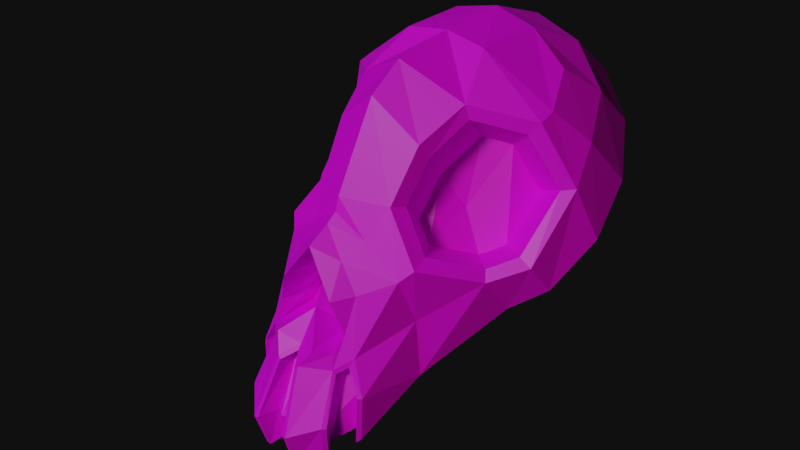 # Source: skull_reaction.blend  (saved by Blender 2.92.15; exported with 4.5.12 LTS)
import bpy
from mathutils import Matrix  # noqa: F401  (used for matrix-valued properties, if any)

bpy.ops.wm.read_factory_settings(use_empty=True)
scene = bpy.context.scene
scene.name = 'Scene'

# ---- collections
col_scene = bpy.data.collections.new('Scene'); scene.collection.children.link(col_scene)
col_skull = bpy.data.collections.new('Skull'); scene.collection.children.link(col_skull)

# ---- images (referenced by path relative to the original .blend; pixels are not part of the script)
import os
ASSET_DIR = os.environ.get("B2B_ASSET_DIR", "")  # directory of the original .blend (textures are referenced by path, not embedded)
HERE = os.path.dirname(os.path.abspath(__file__))  # packed textures are extracted next to this script under _unpacked/

def load_image(name, relpath, width, height, colorspace="sRGB"):
    """Load a texture the original file referenced (path relative to the .blend, or extracted next to this script)."""
    p = next((c for c in (os.path.join(HERE, relpath), os.path.join(ASSET_DIR, relpath)) if relpath and os.path.exists(c)), "")
    if p:
        img = bpy.data.images.load(p, check_existing=True)
        img.name = name
    else:  # same state as the original file: an image datablock whose file is absent (Cycles renders it pink)
        img = bpy.data.images.new(name, width, height)
        img.source = "FILE"
        img.filepath = "//" + (relpath or name)
    img.colorspace_settings.name = colorspace
    return img
img_texturegradient_png = load_image('texturegradient.png', 'texturegradient.png', 1024, 1024, 'sRGB')

# ---- materials (node trees are filled in below, after node groups)
mat_esquimo_mat = bpy.data.materials.new('Esquimo_Mat')
mat_esquimo_mat.use_transparent_shadow = False

# ---- material node trees
mat_esquimo_mat.use_nodes = True; mat_esquimo_mat.node_tree.nodes.clear()
_N = mat_esquimo_mat.node_tree.nodes; _L = mat_esquimo_mat.node_tree.links
n0 = _N.new('ShaderNodeOutputMaterial'); n0.name = 'Material Output'; n0.location = (300, 300)
n1 = _N.new('ShaderNodeBsdfPrincipled'); n1.name = 'Principled BSDF'; n1.location = (10, 300)
n1.distribution = 'GGX'
n1.subsurface_method = 'BURLEY'
n1.inputs[3].default_value = 1.45
n1.inputs[27].default_value = (0.0, 0.0, 0.0, 1.0)
n1.inputs[28].default_value = 1.0
n2 = _N.new('ShaderNodeMapping'); n2.name = 'Mapping'; n2.location = (-569, 166)
n2.width = 240
n3 = _N.new('ShaderNodeTexCoord'); n3.name = 'Texture Coordinate'; n3.location = (-769, 149)
n4 = _N.new('ShaderNodeTexImage'); n4.name = 'Image Texture'; n4.location = (-269, 137)
n4.image = img_texturegradient_png
_L.new(n1.outputs[0], n0.inputs[0])
_L.new(n4.outputs[0], n1.inputs[0])
_L.new(n2.outputs[0], n4.inputs[0])
_L.new(n3.outputs[2], n2.inputs[0])
n0.is_active_output = True

# ---- world
world_world = bpy.data.worlds.new('World'); scene.world = world_world
world_world.use_nodes = True; world_world.node_tree.nodes.clear()
_N = world_world.node_tree.nodes; _L = world_world.node_tree.links
n0 = _N.new('ShaderNodeOutputWorld'); n0.name = 'World Output'; n0.location = (300, 300)
n1 = _N.new('ShaderNodeBackground'); n1.name = 'Background'; n1.location = (10, 300)
n1.inputs[0].default_value = (0.05088, 0.05088, 0.05088, 1.0)
n1.inputs[1].default_value = 0.1
_L.new(n1.outputs[0], n0.inputs[0])
n0.is_active_output = True
world_world.color = (0.05088, 0.05088, 0.05088)
world_world.use_sun_shadow = False
world_world.sun_shadow_jitter_overblur = 0.0

# ---- cameras
cam_camera = bpy.data.cameras.new('Camera')
cam_camera.clip_end = 100.0
cam_camera.ortho_scale = 7.314

# ---- lights
light_light_001 = bpy.data.lights.new('Light.001', 'SUN')
light_light_001.color = (0.2778, 0.1826, 1.0)
light_light_001.transmission_factor = 0.0
light_light_001.angle = 0.1993
light_light_001.energy = 0.55
light_light_001.shadow_soft_size = 0.1
light_light_001.shadow_cascade_max_distance = 1000.0
light_light = bpy.data.lights.new('Light', 'SUN')
light_light.color = (0.9031, 1.0, 0.665)
light_light.transmission_factor = 0.0
light_light.angle = 0.1993
light_light.energy = 1.69
light_light.shadow_soft_size = 0.1
light_light.shadow_cascade_max_distance = 1000.0

# ---- meshes
me_plane = bpy.data.meshes.new('Plane')
me_plane.from_pydata([], [], [])
_uv = me_plane.uv_layers.new(name='UVMap')
_uv.uv.foreach_set('vector', [])
me_plane.use_remesh_fix_poles = True
me_plane.use_remesh_preserve_attributes = False
me_plane.use_mirror_vertex_groups = False
me_plane.update()
me_cube_001 = bpy.data.meshes.new('Cube.001')
me_cube_001.from_pydata([(0.4891, -1.02, -0.2974), (1.0, 1.234, 1.549), (0.8894, -0.5528, -1.197), (1.225, 2.002, 0.8856), (1.732, 0.989, 0.06029), (1.167, 1.636, 1.264), (0.2804, -1.012, -0.007622), (0.8413, -0.5717, -0.6004), (1.258, 0.7851, 1.294), (0.5246, 1.323, 1.837), (0.6628, 2.379, 1.193), (1.6, 0.475, -0.3583), (1.6, 1.509, 0.4835), (0.5128, 0.6217, 1.768), (0.6368, 1.897, 1.607), (1.484, 1.109, 0.9651), (0.1112, -1.5, -1.072), (0.4306, -1.264, -0.8596), (0.5685, -1.493, -1.551), (0.5289, -1.447, -1.92), (0.2331, -1.625, -2.064), (0.1937, -1.744, -1.684), (0.4764, -1.159, -0.6762), (0.3489, -1.225, -0.3409), (0.7371, -1.2, -1.725), (0.7558, -1.193, -1.243), (1.311, 0.2098, -0.5748), (1.082, 0.8855, 0.4), (0.8234, 0.7492, 0.8459), (0.6159, 0.3258, 0.2387), (1.021, 0.4944, -0.08779), (0.5509, -0.1176, -0.04623), (0.8513, 0.275, -0.1849), (1.264, 0.6169, 1.228), (1.168, 0.5455, 1.102), (0.6941, 0.1894, 1.364), (0.731, 0.215, 1.217), (1.47, 0.7047, 0.5814), (1.587, 0.8022, 0.6026), (1.399, 0.2481, 0.01182), (1.533, 0.2577, -0.06754), (0.5446, -0.2614, 1.038), (0.5815, -0.1544, 0.8971), (0.8885, -0.6456, -0.01502), (0.8497, -0.4663, 0.06029), (1.2, -0.008051, -0.1016), (1.26, -0.07093, -0.2071), (0.4882, -0.5751, 0.482), (0.5393, -0.4126, 0.4559), (0.5773, 0.5631, 0.9109), (0.3964, 0.1946, 0.5602), (0.389, -0.08955, 0.1601), (0.3523, -0.7799, 0.1532), (0.7732, -0.7458, -0.1431), (0.5689, -1.197, -0.9772), (0.2669, -1.391, -0.8484), (0.4732, -1.275, -1.059), (0.2638, -0.7664, -0.3219), (0.2143, -0.8619, -0.7825), (0.4239, -0.6603, -0.59), (0.4572, -0.7734, -0.7954), (0.5306, -1.529, -1.549), (0.4953, -1.482, -1.947), (0.1516, -1.483, -1.036), (0.4425, -1.295, -1.028), (0.2452, -1.752, -1.698), (0.1823, -1.63, -2.068), (0.6067, -1.154, -0.8809), (0.7185, -1.23, -1.249), (0.704, -1.241, -1.757), (0.1021, -1.534, -1.983), (0.1106, -1.535, -1.632), (0.6225, -1.13, -1.661), (0.4483, -1.346, -1.831), (0.6263, -1.029, -1.213), (0.4848, -1.291, -1.514), (0.1041, -1.277, -1.018), (0.4413, -1.064, -1.014), (0.5235, -0.9553, -0.9076), (-0.4891, -1.02, -0.2974), (-1.0, 1.234, 1.549), (-0.8894, -0.5528, -1.197), (-1.225, 2.002, 0.8856), (0.0, -0.9377, 0.2657), (0.0, 1.361, 1.943), (0.0, 2.528, 1.313), (0.0, -0.001838, 1.689), (-1.732, 0.989, 0.06029), (-1.167, 1.636, 1.264), (-0.2804, -1.012, -0.007622), (-0.8413, -0.5717, -0.6004), (-1.258, 0.7851, 1.294), (-0.5246, 1.323, 1.837), (0.0, 2.007, 1.744), (-0.6628, 2.379, 1.193), (0.0, -0.3537, 1.406), (0.0, 0.642, 1.841), (-1.6, 0.475, -0.3583), (-1.6, 1.509, 0.4835), (-0.5128, 0.6217, 1.768), (-0.6368, 1.897, 1.607), (-1.484, 1.109, 0.9651), (-0.1112, -1.5, -1.072), (-0.4306, -1.264, -0.8596), (-0.5685, -1.493, -1.551), (-0.5289, -1.447, -1.92), (0.0, -1.116, -0.5818), (-0.2331, -1.625, -2.064), (-0.1937, -1.744, -1.684), (-0.4764, -1.159, -0.6762), (-0.3489, -1.225, -0.3409), (0.0, -1.168, 0.1036), (-0.7371, -1.2, -1.725), (-0.7558, -1.193, -1.243), (0.0, -0.7924, 0.5038), (-1.311, 0.2098, -0.5748), (-1.082, 0.8855, 0.4), (-0.8234, 0.7492, 0.8459), (-0.6159, 0.3258, 0.2387), (-1.021, 0.4944, -0.08779), (-0.5509, -0.1176, -0.04623), (-0.8513, 0.275, -0.1849), (-1.264, 0.6169, 1.228), (-1.168, 0.5455, 1.102), (-0.6941, 0.1894, 1.364), (-0.731, 0.215, 1.217), (-1.47, 0.7047, 0.5814), (-1.587, 0.8022, 0.6026), (-1.399, 0.2481, 0.01182), (-1.533, 0.2577, -0.06754), (-0.5446, -0.2614, 1.038), (-0.5815, -0.1544, 0.8971), (-0.8885, -0.6456, -0.01502), (-0.8497, -0.4663, 0.06029), (-1.2, -0.008051, -0.1016), (-1.26, -0.07093, -0.2071), (-0.4882, -0.5751, 0.482), (-0.5393, -0.4126, 0.4559), (-0.5773, 0.5631, 0.9109), (-0.3964, 0.1946, 0.5602), (-0.389, -0.08955, 0.1601), (-0.3523, -0.7799, 0.1532), (-0.7732, -0.7458, -0.1431), (-0.5689, -1.197, -0.9772), (0.0, -0.8356, 0.3542), (-0.2669, -1.391, -0.8484), (-0.4732, -1.275, -1.059), (0.0, -1.316, -0.9148), (-0.2638, -0.7664, -0.3219), (-0.2143, -0.8619, -0.7825), (0.0, -0.9745, -0.201), (0.0, -0.7829, -0.06043), (-0.4239, -0.6603, -0.59), (-0.4572, -0.7734, -0.7954), (-0.5306, -1.529, -1.549), (-0.4953, -1.482, -1.947), (0.0, -1.356, -0.9764), (-0.1516, -1.483, -1.036), (-0.4425, -1.295, -1.028), (-0.2452, -1.752, -1.698), (-0.1823, -1.63, -2.068), (-0.6067, -1.154, -0.8809), (-0.7185, -1.23, -1.249), (-0.704, -1.241, -1.757), (0.0, -1.605, -1.631), (0.0, -1.142, -0.93), (-0.1021, -1.534, -1.983), (0.0, -1.551, -1.997), (-0.1106, -1.535, -1.632), (-0.6225, -1.13, -1.661), (-0.4483, -1.346, -1.831), (-0.6263, -1.029, -1.213), (-0.4848, -1.291, -1.514), (-0.1041, -1.277, -1.018), (-0.4413, -1.064, -1.014), (-0.5235, -0.9553, -0.9076)], [], [(15, 5, 1, 8), (14, 93, 84, 9), (22, 23, 57, 59), (4, 12, 15, 38), (13, 9, 84, 96), (47, 41, 95, 114), (37, 34, 28, 27), (45, 39, 30, 32), (39, 37, 27, 30), (36, 42, 50, 49), (35, 13, 96, 86), (8, 1, 9, 13), (42, 48, 51, 50), (53, 43, 47, 52), (41, 35, 86, 95), (5, 14, 9, 1), (3, 10, 14, 5), (10, 85, 93, 14), (34, 36, 49, 28), (11, 4, 38, 40), (12, 3, 5, 15), (65, 61, 64, 63), (68, 54, 78, 74), (56, 18, 75, 77), (20, 62, 61, 65), (54, 56, 77, 78), (55, 17, 60, 58), (16, 156, 165, 76), (7, 53, 67, 25), (6, 83, 111, 23), (2, 7, 25, 24), (0, 6, 23, 22), (44, 45, 32, 31), (29, 28, 49, 50), (52, 47, 114, 144), (48, 44, 31, 51), (30, 27, 28, 29), (32, 30, 29, 31), (31, 29, 50, 51), (26, 11, 40, 46), (2, 26, 46, 7), (7, 46, 43, 53), (33, 8, 13, 35), (38, 33, 34, 37), (33, 35, 36, 34), (37, 39, 40, 38), (35, 41, 42, 36), (39, 45, 46, 40), (41, 47, 48, 42), (44, 48, 47, 43), (45, 44, 43, 46), (38, 15, 8, 33), (6, 0, 53, 52), (0, 22, 67, 53), (83, 6, 52, 144), (17, 55, 63, 64), (55, 106, 147, 63), (22, 17, 64, 67), (59, 57, 58, 60), (57, 151, 150, 58), (23, 111, 151, 57), (106, 55, 58, 150), (17, 22, 59, 60), (19, 18, 61, 62), (156, 16, 63, 147), (18, 56, 64, 61), (16, 21, 65, 63), (21, 66, 20, 65), (56, 54, 67, 64), (54, 68, 25, 67), (68, 69, 24, 25), (164, 71, 76, 165), (167, 70, 71, 164), (72, 74, 75, 73), (74, 78, 77, 75), (21, 16, 76, 71), (18, 19, 73, 75), (69, 68, 74, 72), (66, 21, 71, 70), (101, 91, 80, 88), (100, 92, 84, 93), (109, 152, 148, 110), (87, 127, 101, 98), (99, 96, 84, 92), (136, 114, 95, 130), (126, 116, 117, 123), (134, 121, 119, 128), (128, 119, 116, 126), (125, 138, 139, 131), (124, 86, 96, 99), (91, 99, 92, 80), (131, 139, 140, 137), (142, 141, 136, 132), (130, 95, 86, 124), (88, 80, 92, 100), (82, 88, 100, 94), (94, 100, 93, 85), (123, 117, 138, 125), (97, 129, 127, 87), (98, 101, 88, 82), (159, 157, 158, 154), (162, 171, 175, 143), (146, 174, 172, 104), (107, 159, 154, 155), (143, 175, 174, 146), (145, 149, 153, 103), (102, 173, 165, 156), (90, 113, 161, 142), (89, 110, 111, 83), (81, 112, 113, 90), (79, 109, 110, 89), (133, 120, 121, 134), (118, 139, 138, 117), (141, 144, 114, 136), (137, 140, 120, 133), (114, 144, 95), (119, 118, 117, 116), (121, 120, 118, 119), (120, 140, 139, 118), (115, 135, 129, 97), (81, 90, 135, 115), (90, 142, 132, 135), (122, 124, 99, 91), (127, 126, 123, 122), (122, 123, 125, 124), (126, 127, 129, 128), (124, 125, 131, 130), (128, 129, 135, 134), (130, 131, 137, 136), (133, 132, 136, 137), (134, 135, 132, 133), (127, 122, 91, 101), (89, 141, 142, 79), (79, 142, 161, 109), (83, 144, 141, 89), (103, 158, 157, 145), (145, 157, 147, 106), (109, 161, 158, 103), (152, 153, 149, 148), (148, 149, 150, 151), (110, 148, 151, 111), (106, 150, 149, 145), (103, 153, 152, 109), (105, 155, 154, 104), (156, 147, 157, 102), (104, 154, 158, 146), (102, 157, 159, 108), (108, 159, 107, 160), (146, 158, 161, 143), (143, 161, 113, 162), (162, 113, 112, 163), (164, 165, 173, 168), (167, 164, 168, 166), (169, 170, 172, 171), (171, 172, 174, 175), (108, 168, 173, 102), (104, 172, 170, 105), (163, 169, 171, 162), (160, 166, 168, 108)])
_uv = me_cube_001.uv_layers.new(name='UVMap')
_uv.uv.foreach_set('vector', [0.1332, 0.4902, 0.1332, 0.4902, 0.1332, 0.4902, 0.1332, 0.4902, 0.1332, 0.4902, 0.1332, 0.4902, 0.1332, 0.4902, 0.1332, 0.4902, 0.8296, 0.9626, 0.8296, 0.9626, 0.8296, 0.9626, 0.8296, 0.9626, 0.1332, 0.4902, 0.1332, 0.4902, 0.1332, 0.4902, 0.1332, 0.4902, 0.1332, 0.4902, 0.1332, 0.4902, 0.1332, 0.4902, 0.1332, 0.4902, 0.1332, 0.4902, 0.1332, 0.4902, 0.1332, 0.4902, 0.1332, 0.4902, 0.6745, 0.938, 0.6745, 0.938, 0.6745, 0.938, 0.6745, 0.938, 0.6745, 0.938, 0.6745, 0.938, 0.6745, 0.938, 0.6745, 0.938, 0.6745, 0.938, 0.6745, 0.938, 0.6745, 0.938, 0.6745, 0.938, 0.6745, 0.938, 0.6745, 0.938, 0.6745, 0.938, 0.6745, 0.938, 0.1332, 0.4902, 0.1332, 0.4902, 0.1332, 0.4902, 0.1332, 0.4902, 0.1332, 0.4902, 0.1332, 0.4902, 0.1332, 0.4902, 0.1332, 0.4902, 0.6745, 0.938, 0.6745, 0.938, 0.6745, 0.938, 0.6745, 0.938, 0.1332, 0.4902, 0.1332, 0.4902, 0.1332, 0.4902, 0.1332, 0.4902, 0.1332, 0.4902, 0.1332, 0.4902, 0.1332, 0.4902, 0.1332, 0.4902, 0.1332, 0.4902, 0.1332, 0.4902, 0.1332, 0.4902, 0.1332, 0.4902, 0.1332, 0.4902, 0.1332, 0.4902, 0.1332, 0.4902, 0.1332, 0.4902, 0.1332, 0.4902, 0.1332, 0.4902, 0.1332, 0.4902, 0.1332, 0.4902, 0.6745, 0.938, 0.6745, 0.938, 0.6745, 0.938, 0.6745, 0.938, 0.1332, 0.4902, 0.1332, 0.4902, 0.1332, 0.4902, 0.1332, 0.4902, 0.1332, 0.4902, 0.1332, 0.4902, 0.1332, 0.4902, 0.1332, 0.4902, 0.1332, 0.4902, 0.1332, 0.4902, 0.1332, 0.4902, 0.1332, 0.4902, 0.2894, 0.914, 0.2894, 0.914, 0.2894, 0.914, 0.2894, 0.914, 0.2894, 0.914, 0.2894, 0.914, 0.2894, 0.914, 0.2894, 0.914, 0.1351, 0.457, 0.1351, 0.457, 0.1351, 0.457, 0.1351, 0.457, 0.2894, 0.914, 0.2894, 0.914, 0.2894, 0.914, 0.2894, 0.914, 0.8296, 0.9626, 0.8296, 0.9626, 0.8296, 0.9626, 0.8296, 0.9626, 0.2894, 0.914, 0.2894, 0.914, 0.2894, 0.914, 0.2894, 0.914, 0.1332, 0.4902, 0.1332, 0.4902, 0.1332, 0.4902, 0.1332, 0.4902, 0.1332, 0.4902, 0.1332, 0.4902, 0.1332, 0.4902, 0.1332, 0.4902, 0.1351, 0.457, 0.1351, 0.457, 0.1351, 0.457, 0.1351, 0.457, 0.1332, 0.4902, 0.1332, 0.4902, 0.1332, 0.4902, 0.1332, 0.4902, 0.6745, 0.938, 0.6745, 0.938, 0.6745, 0.938, 0.6745, 0.938, 0.8862, 0.879, 0.8862, 0.879, 0.8862, 0.879, 0.8862, 0.879, 0.1332, 0.4902, 0.1332, 0.4902, 0.1332, 0.4902, 0.1332, 0.4902, 0.6745, 0.938, 0.6745, 0.938, 0.6745, 0.938, 0.6745, 0.938, 0.8862, 0.879, 0.8862, 0.879, 0.8862, 0.879, 0.8862, 0.879, 0.8862, 0.879, 0.8862, 0.879, 0.8862, 0.879, 0.8862, 0.879, 0.8862, 0.879, 0.8862, 0.879, 0.8862, 0.879, 0.8862, 0.879, 0.1351, 0.457, 0.1351, 0.457, 0.1351, 0.457, 0.1351, 0.457, 0.1351, 0.457, 0.1351, 0.457, 0.1351, 0.457, 0.1351, 0.457, 0.1332, 0.4902, 0.1332, 0.4902, 0.1332, 0.4902, 0.1332, 0.4902, 0.1332, 0.4902, 0.1332, 0.4902, 0.1332, 0.4902, 0.1332, 0.4902, 0.1351, 0.457, 0.1351, 0.457, 0.1351, 0.457, 0.1351, 0.457, 0.1351, 0.457, 0.1351, 0.457, 0.1351, 0.457, 0.1351, 0.457, 0.1351, 0.457, 0.1351, 0.457, 0.1351, 0.457, 0.1351, 0.457, 0.1351, 0.457, 0.1351, 0.457, 0.1351, 0.457, 0.1351, 0.457, 0.1351, 0.457, 0.1351, 0.457, 0.1351, 0.457, 0.1351, 0.457, 0.1351, 0.457, 0.1351, 0.457, 0.1351, 0.457, 0.1351, 0.457, 0.1351, 0.457, 0.1351, 0.457, 0.1351, 0.457, 0.1351, 0.457, 0.1351, 0.457, 0.1351, 0.457, 0.1351, 0.457, 0.1351, 0.457, 0.1332, 0.4902, 0.1332, 0.4902, 0.1332, 0.4902, 0.1332, 0.4902, 0.1332, 0.4902, 0.1332, 0.4902, 0.1332, 0.4902, 0.1332, 0.4902, 0.1332, 0.4902, 0.1332, 0.4902, 0.1332, 0.4902, 0.1332, 0.4902, 0.1332, 0.4902, 0.1332, 0.4902, 0.1332, 0.4902, 0.1332, 0.4902, 0.139, 0.4589, 0.139, 0.4589, 0.139, 0.4589, 0.139, 0.4589, 0.139, 0.4589, 0.139, 0.4589, 0.139, 0.4589, 0.139, 0.4589, 0.139, 0.4589, 0.139, 0.4589, 0.139, 0.4589, 0.139, 0.4589, 0.8862, 0.8839, 0.8862, 0.8839, 0.8862, 0.8839, 0.8862, 0.8839, 0.8862, 0.8839, 0.8862, 0.8839, 0.8862, 0.8839, 0.8862, 0.8839, 0.8296, 0.9626, 0.8296, 0.9626, 0.8296, 0.9626, 0.8296, 0.9626, 0.8296, 0.9626, 0.8296, 0.9626, 0.8296, 0.9626, 0.8296, 0.9626, 0.8296, 0.9626, 0.8296, 0.9626, 0.8296, 0.9626, 0.8296, 0.9626, 0.1351, 0.457, 0.1351, 0.457, 0.1351, 0.457, 0.1351, 0.457, 0.1332, 0.4902, 0.1332, 0.4902, 0.1332, 0.4902, 0.1332, 0.4902, 0.1332, 0.4902, 0.1332, 0.4902, 0.1332, 0.4902, 0.1332, 0.4902, 0.1332, 0.4902, 0.1332, 0.4902, 0.1332, 0.4902, 0.1332, 0.4902, 0.1351, 0.457, 0.1351, 0.457, 0.1351, 0.457, 0.1351, 0.457, 0.1332, 0.4902, 0.1332, 0.4902, 0.1332, 0.4902, 0.1332, 0.4902, 0.1332, 0.4902, 0.1332, 0.4902, 0.1332, 0.4902, 0.1332, 0.4902, 0.1351, 0.457, 0.1351, 0.457, 0.1351, 0.457, 0.1351, 0.457, 0.8862, 0.879, 0.8862, 0.879, 0.8862, 0.879, 0.8862, 0.879, 0.8862, 0.879, 0.8862, 0.879, 0.8862, 0.879, 0.8862, 0.879, 0.8862, 0.879, 0.8862, 0.879, 0.8862, 0.879, 0.8862, 0.879, 0.8862, 0.879, 0.8862, 0.879, 0.8862, 0.879, 0.8862, 0.879, 0.2894, 0.914, 0.2894, 0.914, 0.2894, 0.914, 0.2894, 0.914, 0.2894, 0.914, 0.2894, 0.914, 0.2894, 0.914, 0.2894, 0.914, 0.2894, 0.914, 0.2894, 0.914, 0.2894, 0.914, 0.2894, 0.914, 0.2894, 0.914, 0.2894, 0.914, 0.2894, 0.914, 0.2894, 0.914, 0.1332, 0.4902, 0.1332, 0.4902, 0.1332, 0.4902, 0.1332, 0.4902, 0.1332, 0.4902, 0.1332, 0.4902, 0.1332, 0.4902, 0.1332, 0.4902, 0.8296, 0.9626, 0.8296, 0.9626, 0.8296, 0.9626, 0.8296, 0.9626, 0.1332, 0.4902, 0.1332, 0.4902, 0.1332, 0.4902, 0.1332, 0.4902, 0.1332, 0.4902, 0.1332, 0.4902, 0.1332, 0.4902, 0.1332, 0.4902, 0.1332, 0.4902, 0.1332, 0.4902, 0.1332, 0.4902, 0.1332, 0.4902, 0.6745, 0.938, 0.6745, 0.938, 0.6745, 0.938, 0.6745, 0.938, 0.6745, 0.938, 0.6745, 0.938, 0.6745, 0.938, 0.6745, 0.938, 0.6745, 0.938, 0.6745, 0.938, 0.6745, 0.938, 0.6745, 0.938, 0.6745, 0.938, 0.6745, 0.938, 0.6745, 0.938, 0.6745, 0.938, 0.1332, 0.4902, 0.1332, 0.4902, 0.1332, 0.4902, 0.1332, 0.4902, 0.1332, 0.4902, 0.1332, 0.4902, 0.1332, 0.4902, 0.1332, 0.4902, 0.6745, 0.938, 0.6745, 0.938, 0.6745, 0.938, 0.6745, 0.938, 0.1332, 0.4902, 0.1332, 0.4902, 0.1332, 0.4902, 0.1332, 0.4902, 0.1332, 0.4902, 0.1332, 0.4902, 0.1332, 0.4902, 0.1332, 0.4902, 0.1332, 0.4902, 0.1332, 0.4902, 0.1332, 0.4902, 0.1332, 0.4902, 0.1332, 0.4902, 0.1332, 0.4902, 0.1332, 0.4902, 0.1332, 0.4902, 0.1332, 0.4902, 0.1332, 0.4902, 0.1332, 0.4902, 0.1332, 0.4902, 0.6745, 0.938, 0.6745, 0.938, 0.6745, 0.938, 0.6745, 0.938, 0.1332, 0.4902, 0.1332, 0.4902, 0.1332, 0.4902, 0.1332, 0.4902, 0.1332, 0.4902, 0.1332, 0.4902, 0.1332, 0.4902, 0.1332, 0.4902, 0.1332, 0.4902, 0.1332, 0.4902, 0.1332, 0.4902, 0.1332, 0.4902, 0.2894, 0.914, 0.2894, 0.914, 0.2894, 0.914, 0.2894, 0.914, 0.2894, 0.914, 0.2894, 0.914, 0.2894, 0.914, 0.2894, 0.914, 0.1351, 0.457, 0.1351, 0.457, 0.1351, 0.457, 0.1351, 0.457, 0.2894, 0.914, 0.2894, 0.914, 0.2894, 0.914, 0.2894, 0.914, 0.8296, 0.9626, 0.8296, 0.9626, 0.8296, 0.9626, 0.8296, 0.9626, 0.2894, 0.914, 0.2894, 0.914, 0.2894, 0.914, 0.2894, 0.914, 0.1332, 0.4902, 0.1332, 0.4902, 0.1332, 0.4902, 0.1332, 0.4902, 0.1332, 0.4902, 0.1332, 0.4902, 0.1332, 0.4902, 0.1332, 0.4902, 0.1351, 0.457, 0.1351, 0.457, 0.1351, 0.457, 0.1351, 0.457, 0.1332, 0.4902, 0.1332, 0.4902, 0.1332, 0.4902, 0.1332, 0.4902, 0.6745, 0.938, 0.6745, 0.938, 0.6745, 0.938, 0.6745, 0.938, 0.8862, 0.879, 0.8862, 0.879, 0.8862, 0.879, 0.8862, 0.879, 0.1332, 0.4902, 0.1332, 0.4902, 0.1332, 0.4902, 0.1332, 0.4902, 0.6745, 0.938, 0.6745, 0.938, 0.6745, 0.938, 0.6745, 0.938, 0.1332, 0.4902, 0.1332, 0.4902, 0.1332, 0.4902, 0.8862, 0.879, 0.8862, 0.879, 0.8862, 0.879, 0.8862, 0.879, 0.8862, 0.879, 0.8862, 0.879, 0.8862, 0.879, 0.8862, 0.879, 0.8862, 0.879, 0.8862, 0.879, 0.8862, 0.879, 0.8862, 0.879, 0.1351, 0.457, 0.1351, 0.457, 0.1351, 0.457, 0.1351, 0.457, 0.1351, 0.457, 0.1351, 0.457, 0.1351, 0.457, 0.1351, 0.457, 0.1332, 0.4902, 0.1332, 0.4902, 0.1332, 0.4902, 0.1332, 0.4902, 0.1332, 0.4902, 0.1332, 0.4902, 0.1332, 0.4902, 0.1332, 0.4902, 0.1351, 0.457, 0.1351, 0.457, 0.1351, 0.457, 0.1351, 0.457, 0.1351, 0.457, 0.1351, 0.457, 0.1351, 0.457, 0.1351, 0.457, 0.1351, 0.457, 0.1351, 0.457, 0.1351, 0.457, 0.1351, 0.457, 0.1351, 0.457, 0.1351, 0.457, 0.1351, 0.457, 0.1351, 0.457, 0.1351, 0.457, 0.1351, 0.457, 0.1351, 0.457, 0.1351, 0.457, 0.1351, 0.457, 0.1351, 0.457, 0.1351, 0.457, 0.1351, 0.457, 0.1351, 0.457, 0.1351, 0.457, 0.1351, 0.457, 0.1351, 0.457, 0.1351, 0.457, 0.1351, 0.457, 0.1351, 0.457, 0.1351, 0.457, 0.1332, 0.4902, 0.1332, 0.4902, 0.1332, 0.4902, 0.1332, 0.4902, 0.1332, 0.4902, 0.1332, 0.4902, 0.1332, 0.4902, 0.1332, 0.4902, 0.1332, 0.4902, 0.1332, 0.4902, 0.1332, 0.4902, 0.1332, 0.4902, 0.1332, 0.4902, 0.1332, 0.4902, 0.1332, 0.4902, 0.1332, 0.4902, 0.139, 0.4589, 0.139, 0.4589, 0.139, 0.4589, 0.139, 0.4589, 0.139, 0.4589, 0.139, 0.4589, 0.139, 0.4589, 0.139, 0.4589, 0.139, 0.4589, 0.139, 0.4589, 0.139, 0.4589, 0.139, 0.4589, 0.8862, 0.8839, 0.8862, 0.8839, 0.8862, 0.8839, 0.8862, 0.8839, 0.8862, 0.8839, 0.8862, 0.8839, 0.8862, 0.8839, 0.8862, 0.8839, 0.8296, 0.9626, 0.8296, 0.9626, 0.8296, 0.9626, 0.8296, 0.9626, 0.8296, 0.9626, 0.8296, 0.9626, 0.8296, 0.9626, 0.8296, 0.9626, 0.8296, 0.9626, 0.8296, 0.9626, 0.8296, 0.9626, 0.8296, 0.9626, 0.1351, 0.457, 0.1351, 0.457, 0.1351, 0.457, 0.1351, 0.457, 0.1332, 0.4902, 0.1332, 0.4902, 0.1332, 0.4902, 0.1332, 0.4902, 0.1332, 0.4902, 0.1332, 0.4902, 0.1332, 0.4902, 0.1332, 0.4902, 0.1332, 0.4902, 0.1332, 0.4902, 0.1332, 0.4902, 0.1332, 0.4902, 0.1351, 0.457, 0.1351, 0.457, 0.1351, 0.457, 0.1351, 0.457, 0.1332, 0.4902, 0.1332, 0.4902, 0.1332, 0.4902, 0.1332, 0.4902, 0.1332, 0.4902, 0.1332, 0.4902, 0.1332, 0.4902, 0.1332, 0.4902, 0.1351, 0.457, 0.1351, 0.457, 0.1351, 0.457, 0.1351, 0.457, 0.8862, 0.879, 0.8862, 0.879, 0.8862, 0.879, 0.8862, 0.879, 0.8862, 0.879, 0.8862, 0.879, 0.8862, 0.879, 0.8862, 0.879, 0.8862, 0.879, 0.8862, 0.879, 0.8862, 0.879, 0.8862, 0.879, 0.8862, 0.879, 0.8862, 0.879, 0.8862, 0.879, 0.8862, 0.879, 0.2894, 0.914, 0.2894, 0.914, 0.2894, 0.914, 0.2894, 0.914, 0.2894, 0.914, 0.2894, 0.914, 0.2894, 0.914, 0.2894, 0.914, 0.2894, 0.914, 0.2894, 0.914, 0.2894, 0.914, 0.2894, 0.914, 0.2894, 0.914, 0.2894, 0.914, 0.2894, 0.914, 0.2894, 0.914])
me_cube_001.materials.append(mat_esquimo_mat)
me_cube_001.use_remesh_fix_poles = True
me_cube_001.use_remesh_preserve_attributes = False
me_cube_001.use_mirror_vertex_groups = False
me_cube_001.update()
arm_armature = bpy.data.armatures.new('Armature')  # bones are not reproduced

# ---- objects
ob_light_001 = bpy.data.objects.new('Light.001', light_light_001)
ob_light = bpy.data.objects.new('Light', light_light)
ob_camera = bpy.data.objects.new('Camera', cam_camera)
ob_plane = bpy.data.objects.new('Plane', me_plane)
ob_tribal_skull = bpy.data.objects.new('Tribal_skull', me_cube_001)
ob_tribal_skull_rig = bpy.data.objects.new('Tribal_skull_rig', arm_armature)

# ---- transforms, parenting, visibility, modifiers, constraints
ob_light_001.location = (-4.809, -4.067, 4.119)
ob_light_001.rotation_euler = (0.462, -0.8778, 0.5985)
ob_light_001.lock_rotations_4d = False
ob_light_001.empty_display_type = 'ARROWS'
ob_light_001.color = (0.0, 0.0, 0.0, 0.0)
ob_light_001.lineart.crease_threshold = 0.0
ob_light.location = (4.076, 1.005, 5.904)
ob_light.rotation_euler = (0.462, -0.8778, 1.158)
ob_light.lock_rotations_4d = False
ob_light.empty_display_type = 'ARROWS'
ob_light.color = (0.0, 0.0, 0.0, 0.0)
ob_light.lineart.crease_threshold = 0.0
ob_camera.location = (7.359, -6.926, 4.958)
ob_camera.rotation_euler = (1.109, 0.0, 0.8149)
ob_camera.lock_rotations_4d = False
ob_camera.empty_display_type = 'ARROWS'
ob_camera.color = (0.0, 0.0, 0.0, 0.0)
ob_camera.display_type = 'WIRE'
ob_camera.lineart.crease_threshold = 0.0
ob_plane.location = (1.267, -0.1429, 0.7158)
ob_plane.rotation_euler = (1.571, -0.0, 0.0)
ob_plane.lineart.crease_threshold = 0.0
ob_tribal_skull.location = (0.0, 0.0, 0.0)
ob_tribal_skull.lineart.crease_threshold = 0.0
_vg = ob_tribal_skull.vertex_groups.new(name='root.001')
_vg.add([0, 1, 2, 3, 4, 5, 6, 7, 8, 9, 10, 11, 12, 13, 14, 15, 16, 17, 18, 19, 20, 21, 22, 23, 24, 25, 26, 27, 28, 29, 30, 31, 32, 33, 34, 35, 36, 37, 38, 39, 40, 41, 42, 43, 44, 45, 46, 47, 48, 49, 50, 51, 52, 53, 54, 55, 56, 57, 58, 59, 60, 61, 62, 63, 64, 65, 66, 67, 68, 69, 70, 71, 72, 73, 74, 75, 76, 77, 78, 79, 80, 81, 82, 83, 84, 85, 86, 87, 88, 89, 90, 91, 92, 93, 94, 95, 96, 97, 98, 99, 100, 101, 102, 103, 104, 105, 106, 107, 108, 109, 110, 111, 112, 113, 114, 115, 116, 117, 118, 119, 120, 121, 122, 123, 124, 125, 126, 127, 128, 129, 130, 131, 132, 133, 134, 135, 136, 137, 138, 139, 140, 141, 142, 143, 144, 145, 146, 147, 148, 149, 150, 151, 152, 153, 154, 155, 156, 157, 158, 159, 160, 161, 162, 163, 164, 165, 166, 167, 168, 169, 170, 171, 172, 173, 174, 175], 1.0, 'REPLACE')
_m = ob_tribal_skull.modifiers.new('Solidify', 'SOLIDIFY')
_m = ob_tribal_skull.modifiers.new('Armature', 'ARMATURE')
_m.object = ob_tribal_skull_rig
ob_tribal_skull_rig.location = (0.0, 0.0, 0.0)
ob_tribal_skull_rig.lineart.crease_threshold = 0.0

# ---- collection membership
col_scene.objects.link(ob_light_001)
col_scene.objects.link(ob_light)
col_scene.objects.link(ob_camera)
col_scene.objects.link(ob_plane)
col_skull.objects.link(ob_tribal_skull)
col_skull.objects.link(ob_tribal_skull_rig)

# ---- scene / render settings (as saved in the file)
scene.camera = ob_camera
scene.frame_start = 1; scene.frame_end = 43; scene.frame_set(1)
scene.render.engine = 'BLENDER_EEVEE_NEXT'
scene.cycles.use_denoising = False
scene.cycles.samples = 128
scene.cycles.sampling_pattern = 'TABULATED_SOBOL'
scene.cycles.use_adaptive_sampling = False
scene.cycles.use_light_tree = False
scene.eevee.use_gtao = True
scene.view_settings.view_transform = 'Filmic'
bpy.context.view_layer.update()
